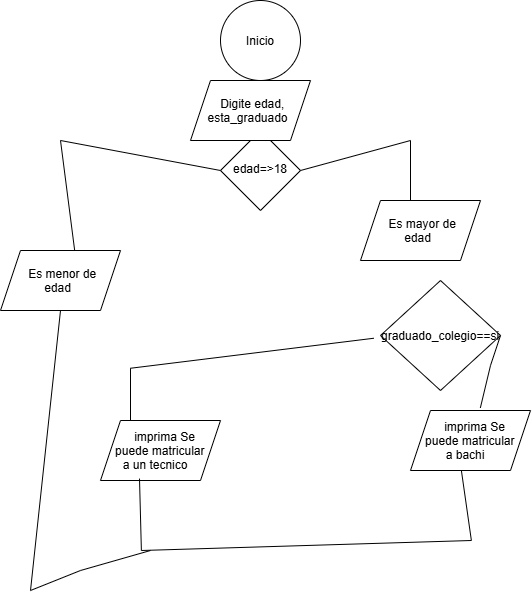

The diagram above was exported from draw.io. Its source (the exported page's mxGraphModel, read from the mxfile embedded in the PNG):
<mxGraphModel dx="1322" dy="517" grid="1" gridSize="10" guides="1" tooltips="1" connect="1" arrows="1" fold="1" page="1" pageScale="1" pageWidth="850" pageHeight="1100" math="0" shadow="0">
  <root>
    <mxCell id="0" />
    <mxCell id="1" parent="0" />
    <mxCell id="OS5xeVJUkO0KfBpz4yTB-1" parent="1" style="ellipse;whiteSpace=wrap;html=1;shapeInside=1;aspect=fixed;" value="Inicio" vertex="1">
      <mxGeometry height="80" width="80" x="340" y="30" as="geometry" />
    </mxCell>
    <mxCell id="OS5xeVJUkO0KfBpz4yTB-2" parent="1" style="rhombus;whiteSpace=wrap;html=1;shapeInside=1;" value="edad=&amp;gt;18" vertex="1">
      <mxGeometry height="80" width="80" x="340" y="160" as="geometry" />
    </mxCell>
    <mxCell id="OS5xeVJUkO0KfBpz4yTB-3" parent="1" style="rhombus;whiteSpace=wrap;html=1;shapeInside=1;" value="graduado_colegio==si" vertex="1">
      <mxGeometry height="110" width="120" x="500" y="310" as="geometry" />
    </mxCell>
    <mxCell id="OS5xeVJUkO0KfBpz4yTB-4" edge="1" parent="1" source="OS5xeVJUkO0KfBpz4yTB-7" style="endArrow=none;html=1;rounded=0;entryX=0;entryY=0.5;entryDx=0;entryDy=0;exitX=0.62;exitY=0.029;exitDx=0;exitDy=0;exitPerimeter=0;" target="OS5xeVJUkO0KfBpz4yTB-2" value="">
      <mxGeometry height="50" relative="1" width="50" x="0.575" as="geometry">
        <Array as="points">
          <mxPoint x="180" y="170" />
        </Array>
        <mxPoint x="280" y="220" as="sourcePoint" />
        <mxPoint x="330" y="170" as="targetPoint" />
      </mxGeometry>
    </mxCell>
    <mxCell id="OS5xeVJUkO0KfBpz4yTB-5" edge="1" parent="1" style="endArrow=none;html=1;rounded=0;entryX=1;entryY=0.5;entryDx=0;entryDy=0;" target="OS5xeVJUkO0KfBpz4yTB-2" value="">
      <mxGeometry height="50" relative="1" width="50" as="geometry">
        <Array as="points">
          <mxPoint x="530" y="170" />
        </Array>
        <mxPoint x="530" y="230" as="sourcePoint" />
        <mxPoint x="520" y="180" as="targetPoint" />
      </mxGeometry>
    </mxCell>
    <mxCell id="OS5xeVJUkO0KfBpz4yTB-6" parent="1" style="shape=parallelogram;perimeter=parallelogramPerimeter;whiteSpace=wrap;html=1;shapeInside=1;fixedSize=1;" value="Es mayor de edad" vertex="1">
      <mxGeometry height="60" width="120" x="480" y="230" as="geometry" />
    </mxCell>
    <mxCell id="OS5xeVJUkO0KfBpz4yTB-7" parent="1" style="shape=parallelogram;perimeter=parallelogramPerimeter;whiteSpace=wrap;html=1;shapeInside=1;fixedSize=1;" value="Es menor de edad" vertex="1">
      <mxGeometry height="60" width="120" x="120" y="280" as="geometry" />
    </mxCell>
    <mxCell id="OS5xeVJUkO0KfBpz4yTB-8" parent="1" style="shape=parallelogram;perimeter=parallelogramPerimeter;whiteSpace=wrap;html=1;shapeInside=1;fixedSize=1;" value="imprima Se puede matricular a bachi" vertex="1">
      <mxGeometry height="60" width="120" x="530" y="440" as="geometry" />
    </mxCell>
    <mxCell id="OS5xeVJUkO0KfBpz4yTB-9" parent="1" style="shape=parallelogram;perimeter=parallelogramPerimeter;whiteSpace=wrap;html=1;shapeInside=1;fixedSize=1;" value="imprima Se puede matricular a un tecnico" vertex="1">
      <mxGeometry height="60" width="120" x="220" y="450" as="geometry" />
    </mxCell>
    <mxCell id="OS5xeVJUkO0KfBpz4yTB-11" edge="1" parent="1" source="OS5xeVJUkO0KfBpz4yTB-9" style="endArrow=none;html=1;rounded=0;entryX=-0.056;entryY=0.525;entryDx=0;entryDy=0;entryPerimeter=0;exitX=0.25;exitY=0;exitDx=0;exitDy=0;" target="OS5xeVJUkO0KfBpz4yTB-3" value="">
      <mxGeometry height="50" relative="1" width="50" x="0.2324" as="geometry">
        <Array as="points">
          <mxPoint x="250" y="397.75" />
        </Array>
        <mxPoint x="265" y="420" as="sourcePoint" />
        <mxPoint x="315" y="370" as="targetPoint" />
      </mxGeometry>
    </mxCell>
    <mxCell id="OS5xeVJUkO0KfBpz4yTB-13" edge="1" parent="1" source="OS5xeVJUkO0KfBpz4yTB-8" style="endArrow=none;html=1;rounded=0;entryX=1;entryY=0.5;entryDx=0;entryDy=0;exitX=0.582;exitY=-0.043;exitDx=0;exitDy=0;exitPerimeter=0;" target="OS5xeVJUkO0KfBpz4yTB-3" value="">
      <mxGeometry height="50" relative="1" width="50" x="-0.1178" as="geometry">
        <Array as="points">
          <mxPoint x="610" y="395" />
        </Array>
        <mxPoint x="515" y="400" as="sourcePoint" />
        <mxPoint x="565" y="350" as="targetPoint" />
      </mxGeometry>
    </mxCell>
    <mxCell id="OS5xeVJUkO0KfBpz4yTB-16" edge="1" parent="1" style="endArrow=none;html=1;rounded=0;entryX=0.5;entryY=1;entryDx=0;entryDy=0;exitX=0.401;exitY=0.968;exitDx=0;exitDy=0;exitPerimeter=0;" value="">
      <mxGeometry height="50" relative="1" width="50" x="-0.1163" as="geometry">
        <Array as="points">
          <mxPoint x="260.88" y="580" />
          <mxPoint x="590.88" y="570" />
        </Array>
        <mxPoint x="258.9999999999999" y="508.0799999999999" as="sourcePoint" />
        <mxPoint x="580.8800000000002" y="499.9999999999999" as="targetPoint" />
      </mxGeometry>
    </mxCell>
    <mxCell id="OS5xeVJUkO0KfBpz4yTB-18" edge="1" parent="1" style="endArrow=none;html=1;rounded=0;entryX=0.5;entryY=1;entryDx=0;entryDy=0;" target="OS5xeVJUkO0KfBpz4yTB-7" value="">
      <mxGeometry height="50" relative="1" width="50" x="-0.3183" as="geometry">
        <Array as="points">
          <mxPoint x="200" y="600" />
          <mxPoint x="150" y="620" />
        </Array>
        <mxPoint x="270" y="580" as="sourcePoint" />
        <mxPoint x="430" y="410" as="targetPoint" />
      </mxGeometry>
    </mxCell>
    <mxCell id="OS5xeVJUkO0KfBpz4yTB-19" parent="1" style="shape=parallelogram;perimeter=parallelogramPerimeter;whiteSpace=wrap;html=1;shapeInside=1;fixedSize=1;" value="Digite edad, esta_graduado" vertex="1">
      <mxGeometry height="60" width="120" x="310" y="110" as="geometry" />
    </mxCell>
  </root>
</mxGraphModel>